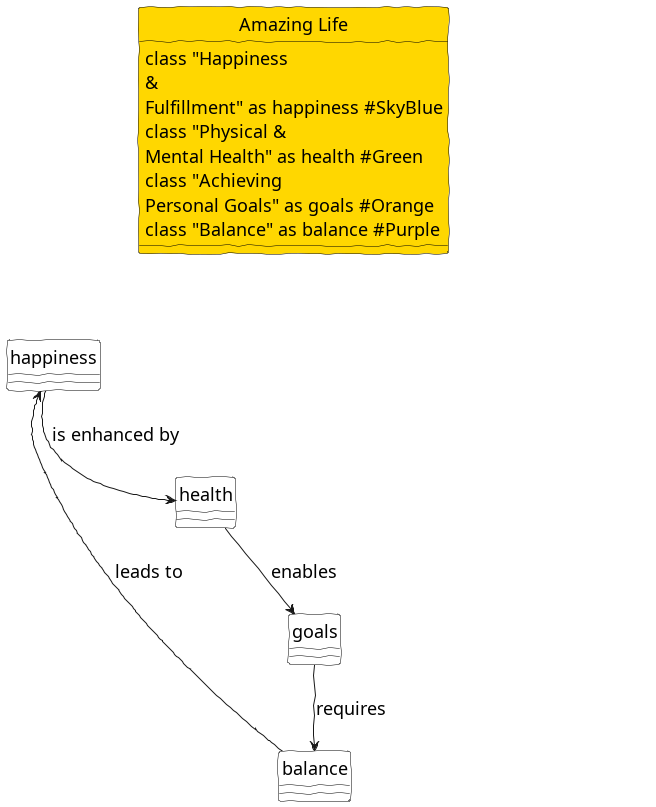

The diagram above was rendered by PlantUML. Its source (embedded in the PNG):
@startuml

!define CIRCLE class

!define FONT_SIZE 18
skinparam defaultFontSize 18
skinparam handwritten true
skinparam ClassBackgroundColor #FFFFFF
skinparam class {
  BackgroundColor white
  BorderColor black
}

hide circle

CIRCLE "Amazing Life" as amazingLife #Gold {
  CIRCLE "Happiness\n&\nFulfillment" as happiness #SkyBlue
  CIRCLE "Physical &\nMental Health" as health #Green
  CIRCLE "Achieving\nPersonal Goals" as goals #Orange
  CIRCLE "Balance" as balance #Purple
}

amazingLife -[hidden]-> happiness : contributes to
amazingLife -[hidden]-> health : contributes to
amazingLife -[hidden]-> goals : contributes to
amazingLife -[hidden]-> balance : contributes to

happiness --> health : is enhanced by
health --> goals : enables
goals --> balance : requires
balance --> happiness : leads to

@enduml